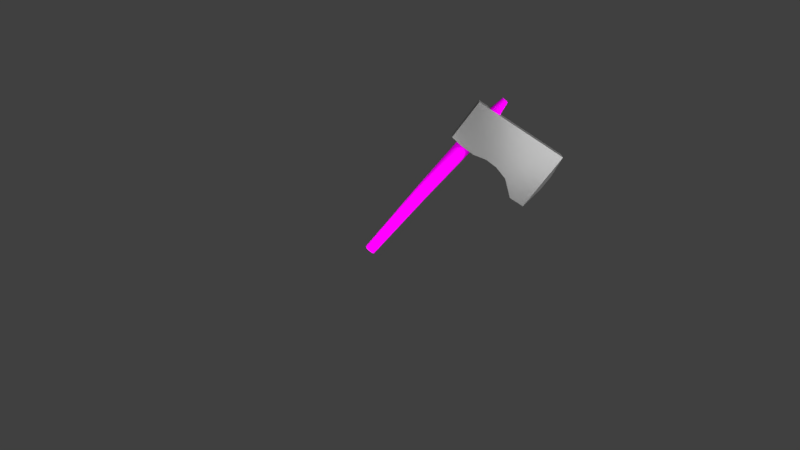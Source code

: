 # Source: Pickaxe.blend  (saved by Blender 2.79.0; exported with 4.5.12 LTS)
import bpy
from mathutils import Matrix  # noqa: F401  (used for matrix-valued properties, if any)

bpy.ops.wm.read_factory_settings(use_empty=True)
scene = bpy.context.scene
scene.name = 'Scene'

# ---- collections
col_collection_1 = bpy.data.collections.new('Collection 1'); scene.collection.children.link(col_collection_1)

# ---- images (referenced by path relative to the original .blend; pixels are not part of the script)
import os
ASSET_DIR = os.environ.get("B2B_ASSET_DIR", "")  # directory of the original .blend (textures are referenced by path, not embedded)
HERE = os.path.dirname(os.path.abspath(__file__))  # packed textures are extracted next to this script under _unpacked/

def load_image(name, relpath, width, height, colorspace="sRGB"):
    """Load a texture the original file referenced (path relative to the .blend, or extracted next to this script)."""
    p = next((c for c in (os.path.join(HERE, relpath), os.path.join(ASSET_DIR, relpath)) if relpath and os.path.exists(c)), "")
    if p:
        img = bpy.data.images.load(p, check_existing=True)
        img.name = name
    else:  # same state as the original file: an image datablock whose file is absent (Cycles renders it pink)
        img = bpy.data.images.new(name, width, height)
        img.source = "FILE"
        img.filepath = "//" + (relpath or name)
    img.colorspace_settings.name = colorspace
    return img
img_texturescom_woodfine0058_22_m_jpg = load_image('TexturesCom_WoodFine0058_22_M.jpg', 'TexturesCom_WoodFine0058_22_M.jpg', 1024, 1024, 'sRGB')

# ---- materials (node trees are filled in below, after node groups)
mat_handle = bpy.data.materials.new('Handle')
mat_handle.alpha_threshold = 0.0
mat_handle.diffuse_color = (0.223, 0.06598, 0.004135, 1.0)
mat_handle.roughness = 0.5
mat_metal = bpy.data.materials.new('Metal')
mat_metal.alpha_threshold = 0.0
mat_metal.roughness = 0.5

# ---- material node trees
mat_handle.use_nodes = True; mat_handle.node_tree.nodes.clear()
_N = mat_handle.node_tree.nodes; _L = mat_handle.node_tree.links
n0 = _N.new('ShaderNodeOutputMaterial'); n0.name = 'Material Output'; n0.location = (300, 300)
n1 = _N.new('ShaderNodeBsdfDiffuse'); n1.name = 'Diffuse BSDF'; n1.location = (10, 300)
n2 = _N.new('ShaderNodeTexImage'); n2.name = 'Image Texture'; n2.location = (-205, 266)
n2.width = 140
n2.image = img_texturescom_woodfine0058_22_m_jpg
_L.new(n1.outputs[0], n0.inputs[0])
_L.new(n2.outputs[0], n1.inputs[0])
n0.is_active_output = True
mat_metal.use_nodes = True; mat_metal.node_tree.nodes.clear()
_N = mat_metal.node_tree.nodes; _L = mat_metal.node_tree.links
n0 = _N.new('ShaderNodeOutputMaterial'); n0.name = 'Material Output'; n0.location = (300, 300)
n1 = _N.new('ShaderNodeBsdfPrincipled'); n1.name = 'Principled BSDF'; n1.location = (44, 304)
n1.width = 150
n1.subsurface_method = 'BURLEY'
n1.inputs[0].default_value = (0.4588, 0.4588, 0.4588, 1.0)
n1.inputs[1].default_value = 0.6838
n1.inputs[2].default_value = 0.2964
n1.inputs[3].default_value = 1.45
n1.inputs[9].default_value = (1.0, 1.0, 1.0)
n1.inputs[13].default_value = 0.5494
_L.new(n1.outputs[0], n0.inputs[0])
n0.is_active_output = True

# ---- world
world_world = bpy.data.worlds.new('World'); scene.world = world_world
world_world.color = (0.05088, 0.05088, 0.05088)
world_world.use_sun_shadow = False
world_world.sun_shadow_jitter_overblur = 0.0
world_world.cycles.sampling_method = 'MANUAL'

# ---- cameras
cam_camera_001 = bpy.data.cameras.new('Camera.001')
cam_camera_001.clip_end = 100.0
cam_camera_001.lens = 35.0
cam_camera_001.sensor_width = 32.0
cam_camera_001.sensor_height = 18.0
cam_camera_001.display_size = 2.0
cam_camera_001.dof.focus_distance = 0.0

# ---- lights
light_area_001 = bpy.data.lights.new('Area.001', 'AREA')
light_area_001.transmission_factor = 0.0
light_area_001.energy = 905.2
light_area_001.shadow_buffer_clip_start = 0.5
light_area_001.shadow_soft_size = 14.37
light_area_001.shadow_maximum_resolution = 0.006
light_area_001.use_absolute_resolution = True
light_area_001.size = 14.37
light_area_001.size_y = 0.1
light_area = bpy.data.lights.new('Area', 'AREA')
light_area.transmission_factor = 0.0
light_area.energy = 905.2
light_area.shadow_buffer_clip_start = 0.5
light_area.shadow_soft_size = 14.37
light_area.shadow_maximum_resolution = 0.006
light_area.use_absolute_resolution = True
light_area.size = 14.37
light_area.size_y = 0.1
light_sun = bpy.data.lights.new('Sun', 'SUN')
light_sun.transmission_factor = 0.0
light_sun.angle = 0.1993
light_sun.energy = 3.0
light_sun.shadow_buffer_clip_start = 0.5
light_sun.shadow_soft_size = 0.1
light_sun.shadow_cascade_max_distance = 1000.0

# ---- meshes
me_cylinder_003 = bpy.data.meshes.new('Cylinder.003')
me_cylinder_003.from_pydata([(0.01306, 0.01661, -0.251), (0.01306, -0.1953, 1.172), (0.1338, 0.001012, -0.251), (0.08626, -0.2047, 1.172), (0.2499, -0.04519, -0.251), (0.1566, -0.2327, 1.172), (0.3569, -0.1202, -0.251), (0.2215, -0.2782, 1.172), (0.4507, -0.2212, -0.251), (0.2784, -0.3394, 1.172), (0.5276, -0.3442, -0.251), (0.325, -0.414, 1.172), (0.5848, -0.4846, -0.251), (0.3597, -0.4991, 1.172), (0.62, -0.6369, -0.251), (0.381, -0.5915, 1.172), (0.6319, -0.7953, -0.251), (0.3883, -0.6875, 1.172), (0.62, -0.9537, -0.251), (0.381, -0.7835, 1.172), (0.5848, -1.106, -0.251), (0.3597, -0.8759, 1.172), (0.5276, -1.246, -0.251), (0.325, -0.961, 1.172), (0.4507, -1.369, -0.251), (0.2784, -1.036, 1.172), (0.3569, -1.47, -0.251), (0.2215, -1.097, 1.172), (0.2499, -1.545, -0.251), (0.1566, -1.142, 1.172), (0.1338, -1.592, -0.251), (0.08626, -1.17, 1.172), (0.01306, -1.607, -0.251), (0.01306, -1.18, 1.172), (-0.1077, -1.592, -0.251), (-0.06014, -1.17, 1.172), (-0.2238, -1.545, -0.251), (-0.1305, -1.142, 1.172), (-0.3308, -1.47, -0.251), (-0.1954, -1.097, 1.172), (-0.4245, -1.369, -0.251), (-0.2522, -1.036, 1.172), (-0.5015, -1.246, -0.251), (-0.2989, -0.961, 1.172), (-0.5587, -1.106, -0.251), (-0.3336, -0.8759, 1.172), (-0.5939, -0.9537, -0.251), (-0.3549, -0.7835, 1.172), (-0.6058, -0.7953, -0.251), (-0.3621, -0.6875, 1.172), (-0.5939, -0.6369, -0.251), (-0.3549, -0.5915, 1.172), (-0.5587, -0.4846, -0.251), (-0.3336, -0.4991, 1.172), (-0.5015, -0.3442, -0.251), (-0.2989, -0.414, 1.172), (-0.4245, -0.2212, -0.251), (-0.2522, -0.3394, 1.172), (-0.3308, -0.1202, -0.251), (-0.1954, -0.2782, 1.172), (-0.2238, -0.04519, -0.251), (-0.1305, -0.2327, 1.172), (-0.1077, 0.001012, -0.251), (-0.06014, -0.2047, 1.172), (0.01306, 0.6875, 0.9469), (0.2081, 0.6623, 0.9469), (0.3957, 0.5876, 0.9469), (0.5686, 0.4664, 0.9469), (0.7202, 0.3032, 0.9469), (0.8445, 0.1044, 0.9469), (0.9369, -0.1224, 0.9469), (0.9938, -0.3685, 0.9469), (1.013, -0.6245, 0.9469), (0.9938, -0.8804, 0.9469), (0.9369, -1.127, 0.9469), (0.8445, -1.353, 0.9469), (0.7202, -1.552, 0.9469), (0.5686, -1.715, 0.9469), (0.3957, -1.837, 0.9469), (0.2081, -1.911, 0.9469), (0.01306, -1.936, 0.9469), (-0.182, -1.911, 0.9469), (-0.3696, -1.837, 0.9469), (-0.5425, -1.715, 0.9469), (-0.694, -1.552, 0.9469), (-0.8184, -1.353, 0.9469), (-0.9108, -1.127, 0.9469), (-0.9677, -0.8804, 0.9469), (-0.9869, -0.6245, 0.9469), (-0.9677, -0.3685, 0.9469), (-0.9108, -0.1224, 0.9469), (-0.8184, 0.1044, 0.9469), (-0.694, 0.3032, 0.9469), (-0.5425, 0.4664, 0.9469), (-0.3696, 0.5876, 0.9469), (-0.182, 0.6623, 0.9469), (0.1661, 0.2142, 0.3064), (0.1465, 0.0848, -0.02135), (0.3133, 0.1556, 0.3064), (0.2748, 0.03374, -0.02135), (0.4489, 0.06049, 0.3064), (0.3931, -0.04919, -0.02135), (0.5678, -0.06751, 0.3064), (0.4967, -0.1608, -0.02135), (0.6654, -0.2235, 0.3064), (0.5818, -0.2968, -0.02135), (0.7379, -0.4014, 0.3064), (0.645, -0.4519, -0.02135), (0.7825, -0.5945, 0.3064), (0.6839, -0.6203, -0.02135), (0.7976, -0.7953, 0.3064), (0.697, -0.7953, -0.02135), (0.7825, -0.9961, 0.3064), (0.6839, -0.9704, -0.02135), (0.7379, -1.189, 0.3064), (0.645, -1.139, -0.02135), (0.6654, -1.367, 0.3064), (0.5818, -1.294, -0.02135), (0.5678, -1.523, 0.3064), (0.4967, -1.43, -0.02135), (0.4489, -1.651, 0.3064), (0.3931, -1.541, -0.02135), (0.3133, -1.746, 0.3064), (0.2748, -1.624, -0.02135), (0.1661, -1.805, 0.3064), (0.1465, -1.675, -0.02135), (0.01306, -1.825, 0.3064), (0.01306, -1.693, -0.02135), (-0.14, -1.805, 0.3064), (-0.1204, -1.675, -0.02135), (-0.2872, -1.746, 0.3064), (-0.2487, -1.624, -0.02135), (-0.4228, -1.651, 0.3064), (-0.3669, -1.541, -0.02135), (-0.5417, -1.523, 0.3064), (-0.4706, -1.43, -0.02135), (-0.6393, -1.367, 0.3064), (-0.5557, -1.294, -0.02135), (-0.7118, -1.189, 0.3064), (-0.6189, -1.139, -0.02135), (-0.7564, -0.9961, 0.3064), (-0.6578, -0.9704, -0.02135), (-0.7715, -0.7953, 0.3064), (-0.6709, -0.7953, -0.02135), (-0.7564, -0.5945, 0.3064), (-0.6578, -0.6203, -0.02135), (-0.7118, -0.4014, 0.3064), (-0.6189, -0.4519, -0.02135), (-0.6393, -0.2235, 0.3064), (-0.5557, -0.2968, -0.02135), (-0.5417, -0.06751, 0.3064), (-0.4706, -0.1608, -0.02135), (-0.4228, 0.0605, 0.3064), (-0.3669, -0.04919, -0.02135), (-0.2872, 0.1556, 0.3064), (-0.2487, 0.03374, -0.02135), (-0.14, 0.2142, 0.3064), (-0.1204, 0.0848, -0.02135), (0.01306, 0.102, -0.02135), (0.01306, 0.234, 0.3064), (-1.067, -3.363, 1.052), (-1.067, -2.948, 0.7534), (-1.067, -1.742, 1.062), (-1.067, -1.308, 0.75), (1.03, -3.363, 1.052), (1.03, -2.948, 0.7534), (1.03, -1.742, 1.062), (1.03, -1.308, 0.75), (-1.067, 0.9836, 0.7576), (-1.067, 0.833, 1.078), (1.03, 0.833, 1.078), (1.03, 0.9836, 0.7576), (-1.067, 2.817, 0.7885), (-1.067, 2.521, 1.089), (1.03, 2.521, 1.089), (1.03, 2.817, 0.7885), (-1.067, 4.697, 0.7944), (-1.067, 4.272, 1.1), (1.03, 4.272, 1.1), (1.03, 4.697, 0.7944), (-1.067, 6.72, 0.7766), (-1.067, 6.253, 1.113), (1.03, 6.253, 1.113), (1.03, 6.72, 0.7766), (-1.067, 9.169, 0.6967), (-1.067, 8.57, 1.128), (1.03, 8.57, 1.128), (1.03, 9.169, 0.6967), (-0.1131, 11.84, 0.8749), (-0.1131, 11.69, 0.9861), (0.0755, 11.69, 0.9861), (0.0755, 11.84, 0.8749), (-1.067, 11.41, 0.7109), (-1.067, 10.81, 1.142), (1.03, 10.81, 1.142), (1.03, 11.41, 0.7109)], [], [(64, 1, 3, 65), (65, 3, 5, 66), (66, 5, 7, 67), (67, 7, 9, 68), (68, 9, 11, 69), (69, 11, 13, 70), (70, 13, 15, 71), (71, 15, 17, 72), (72, 17, 19, 73), (73, 19, 21, 74), (74, 21, 23, 75), (75, 23, 25, 76), (76, 25, 27, 77), (77, 27, 29, 78), (78, 29, 31, 79), (79, 31, 33, 80), (80, 33, 35, 81), (81, 35, 37, 82), (82, 37, 39, 83), (83, 39, 41, 84), (84, 41, 43, 85), (85, 43, 45, 86), (86, 45, 47, 87), (87, 47, 49, 88), (88, 49, 51, 89), (89, 51, 53, 90), (90, 53, 55, 91), (91, 55, 57, 92), (92, 57, 59, 93), (93, 59, 61, 94), (3, 1, 63, 61, 59, 57, 55, 53, 51, 49, 47, 45, 43, 41, 39, 37, 35, 33, 31, 29, 27, 25, 23, 21, 19, 17, 15, 13, 11, 9, 7, 5), (94, 61, 63, 95), (95, 63, 1, 64), (0, 2, 4, 6, 8, 10, 12, 14, 16, 18, 20, 22, 24, 26, 28, 30, 32, 34, 36, 38, 40, 42, 44, 46, 48, 50, 52, 54, 56, 58, 60, 62), (156, 95, 64, 159), (154, 94, 95, 156), (152, 93, 94, 154), (150, 92, 93, 152), (148, 91, 92, 150), (146, 90, 91, 148), (144, 89, 90, 146), (142, 88, 89, 144), (140, 87, 88, 142), (138, 86, 87, 140), (136, 85, 86, 138), (134, 84, 85, 136), (132, 83, 84, 134), (130, 82, 83, 132), (128, 81, 82, 130), (126, 80, 81, 128), (124, 79, 80, 126), (122, 78, 79, 124), (120, 77, 78, 122), (118, 76, 77, 120), (116, 75, 76, 118), (114, 74, 75, 116), (112, 73, 74, 114), (110, 72, 73, 112), (108, 71, 72, 110), (106, 70, 71, 108), (104, 69, 70, 106), (102, 68, 69, 104), (100, 67, 68, 102), (98, 66, 67, 100), (96, 65, 66, 98), (159, 64, 65, 96), (0, 158, 97, 2), (158, 159, 96, 97), (2, 97, 99, 4), (97, 96, 98, 99), (4, 99, 101, 6), (99, 98, 100, 101), (6, 101, 103, 8), (101, 100, 102, 103), (8, 103, 105, 10), (103, 102, 104, 105), (10, 105, 107, 12), (105, 104, 106, 107), (12, 107, 109, 14), (107, 106, 108, 109), (14, 109, 111, 16), (109, 108, 110, 111), (16, 111, 113, 18), (111, 110, 112, 113), (18, 113, 115, 20), (113, 112, 114, 115), (20, 115, 117, 22), (115, 114, 116, 117), (22, 117, 119, 24), (117, 116, 118, 119), (24, 119, 121, 26), (119, 118, 120, 121), (26, 121, 123, 28), (121, 120, 122, 123), (28, 123, 125, 30), (123, 122, 124, 125), (30, 125, 127, 32), (125, 124, 126, 127), (32, 127, 129, 34), (127, 126, 128, 129), (34, 129, 131, 36), (129, 128, 130, 131), (36, 131, 133, 38), (131, 130, 132, 133), (38, 133, 135, 40), (133, 132, 134, 135), (40, 135, 137, 42), (135, 134, 136, 137), (42, 137, 139, 44), (137, 136, 138, 139), (44, 139, 141, 46), (139, 138, 140, 141), (46, 141, 143, 48), (141, 140, 142, 143), (48, 143, 145, 50), (143, 142, 144, 145), (50, 145, 147, 52), (145, 144, 146, 147), (52, 147, 149, 54), (147, 146, 148, 149), (54, 149, 151, 56), (149, 148, 150, 151), (56, 151, 153, 58), (151, 150, 152, 153), (58, 153, 155, 60), (153, 152, 154, 155), (60, 155, 157, 62), (155, 154, 156, 157), (62, 157, 158, 0), (157, 156, 159, 158), (160, 162, 163, 161), (167, 171, 170, 166), (166, 164, 165, 167), (164, 160, 161, 165), (162, 160, 164, 166), (167, 165, 161, 163), (171, 175, 174, 170), (166, 170, 169, 162), (163, 168, 171, 167), (162, 169, 168, 163), (174, 178, 177, 173), (170, 174, 173, 169), (168, 172, 175, 171), (169, 173, 172, 168), (176, 180, 183, 179), (172, 176, 179, 175), (173, 177, 176, 172), (175, 179, 178, 174), (183, 187, 186, 182), (177, 181, 180, 176), (179, 183, 182, 178), (178, 182, 181, 177), (184, 192, 195, 187), (182, 186, 185, 181), (180, 184, 187, 183), (181, 185, 184, 180), (189, 190, 191, 188), (185, 193, 192, 184), (187, 195, 194, 186), (186, 194, 193, 185), (188, 192, 193, 189), (189, 193, 194, 190), (191, 195, 192, 188), (190, 194, 195, 191)])
me_cylinder_003.polygons.foreach_set('material_index', [0, 0, 0, 0, 0, 0, 0, 0, 0, 0, 0, 0, 0, 0, 0, 0, 0, 0, 0, 0, 0, 0, 0, 0, 0, 0, 0, 0, 0, 0, 0, 0, 0, 0, 0, 0, 0, 0, 0, 0, 0, 0, 0, 0, 0, 0, 0, 0, 0, 0, 0, 0, 0, 0, 0, 0, 0, 0, 0, 0, 0, 0, 0, 0, 0, 0, 0, 0, 0, 0, 0, 0, 0, 0, 0, 0, 0, 0, 0, 0, 0, 0, 0, 0, 0, 0, 0, 0, 0, 0, 0, 0, 0, 0, 0, 0, 0, 0, 0, 0, 0, 0, 0, 0, 0, 0, 0, 0, 0, 0, 0, 0, 0, 0, 0, 0, 0, 0, 0, 0, 0, 0, 0, 0, 0, 0, 0, 0, 0, 0, 1, 1, 1, 1, 1, 1, 1, 1, 1, 1, 1, 1, 1, 1, 1, 1, 1, 1, 1, 1, 1, 1, 1, 1, 1, 1, 1, 1, 1, 1, 1, 1, 1, 1])
me_cylinder_003.materials.append(mat_handle)
me_cylinder_003.materials.append(mat_metal)
me_cylinder_003.use_remesh_preserve_volume = False
me_cylinder_003.use_remesh_preserve_attributes = False
me_cylinder_003.use_mirror_vertex_groups = False
me_cylinder_003.update()
me_cylinder_002 = bpy.data.meshes.new('Cylinder.002')
me_cylinder_002.from_pydata([(0.0, 0.9445, -1.289), (0.1951, 0.9264, -1.283), (0.3827, 0.8726, -1.267), (0.5556, 0.7853, -1.24), (0.7071, 0.6679, -1.204), (0.8315, 0.5247, -1.16), (0.9239, 0.3615, -1.111), (0.9808, 0.1843, -1.056), (1.0, 8.712e-08, -1.0), (0.9808, -0.1843, -0.9437), (0.9239, -0.3615, -0.8895), (0.8315, -0.5247, -0.8395), (0.7071, -0.6679, -0.7958), (0.5556, -0.7853, -0.7599), (0.3827, -0.8726, -0.7332), (0.1951, -0.9264, -0.7167), (-3.258e-07, -0.9445, -0.7112), (-0.1951, -0.9264, -0.7167), (-0.3827, -0.8726, -0.7332), (-0.5556, -0.7853, -0.7599), (-0.7071, -0.6679, -0.7958), (-0.8315, -0.5247, -0.8395), (-0.9239, -0.3615, -0.8895), (-0.9808, -0.1843, -0.9437), (-1.0, 9.278e-07, -1.0), (-0.9808, 0.1843, -1.056), (-0.9239, 0.3615, -1.111), (-0.8315, 0.5247, -1.16), (-0.7071, 0.6679, -1.204), (-0.5556, 0.7853, -1.24), (-0.3827, 0.8726, -1.267), (-0.1951, 0.9264, -1.283), (0.0936, 0.174, -2.828), (0.2446, 0.1623, -2.82), (0.3898, 0.1276, -2.796), (0.5236, 0.0712, -2.757), (0.6408, -0.004634, -2.705), (0.7371, -0.09704, -2.642), (0.8086, -0.2025, -2.569), (0.8526, -0.3169, -2.491), (0.8675, -0.4358, -2.409), (0.8526, -0.5548, -2.327), (0.8086, -0.6692, -2.249), (0.7371, -0.7746, -2.176), (0.6408, -0.867, -2.113), (0.5236, -0.9428, -2.061), (0.3898, -0.9992, -2.022), (0.2446, -1.034, -1.998), (0.0936, -1.046, -1.99), (-0.05737, -1.034, -1.998), (-0.2026, -0.9992, -2.022), (-0.3363, -0.9428, -2.061), (-0.4536, -0.867, -2.113), (-0.5499, -0.7746, -2.176), (-0.6214, -0.6692, -2.249), (-0.6654, -0.5548, -2.327), (-0.6803, -0.4358, -2.409), (-0.6654, -0.3169, -2.491), (-0.6214, -0.2025, -2.569), (-0.5499, -0.09704, -2.642), (-0.4536, -0.004633, -2.705), (-0.3363, 0.0712, -2.757), (-0.2026, 0.1276, -2.796), (-0.05737, 0.1623, -2.82), (-0.02107, -0.6793, -3.509), (0.08517, -0.6866, -3.502), (0.1873, -0.7083, -3.483), (0.2815, -0.7435, -3.451), (0.364, -0.7908, -3.408), (0.4317, -0.8484, -3.356), (0.4821, -0.9142, -3.297), (0.5131, -0.9856, -3.233), (0.5235, -1.06, -3.166), (0.5131, -1.134, -3.099), (0.4821, -1.205, -3.035), (0.4317, -1.271, -2.976), (0.364, -1.329, -2.924), (0.2815, -1.376, -2.881), (0.1873, -1.411, -2.85), (0.08517, -1.433, -2.83), (-0.02108, -1.44, -2.824), (-0.1273, -1.433, -2.83), (-0.2295, -1.411, -2.85), (-0.3236, -1.376, -2.881), (-0.4062, -1.329, -2.924), (-0.4739, -1.271, -2.976), (-0.5242, -1.205, -3.035), (-0.5552, -1.134, -3.099), (-0.5657, -1.06, -3.166), (-0.5552, -0.9856, -3.233), (-0.5242, -0.9142, -3.297), (-0.4739, -0.8484, -3.356), (-0.4062, -0.7908, -3.408), (-0.3236, -0.7435, -3.451), (-0.2295, -0.7083, -3.483), (-0.1273, -0.6866, -3.502), (-0.02107, -1.183, -3.735), (0.05381, -1.187, -3.73), (0.1258, -1.199, -3.714), (0.1922, -1.218, -3.688), (0.2503, -1.245, -3.653), (0.2981, -1.277, -3.61), (0.3336, -1.314, -3.562), (0.3554, -1.354, -3.509), (0.3628, -1.395, -3.454), (0.3554, -1.437, -3.399), (0.3336, -1.477, -3.347), (0.2981, -1.513, -3.298), (0.2503, -1.546, -3.255), (0.1922, -1.572, -3.22), (0.1258, -1.592, -3.195), (0.05381, -1.604, -3.179), (-0.02107, -1.608, -3.173), (-0.09596, -1.604, -3.179), (-0.168, -1.592, -3.195), (-0.2343, -1.572, -3.22), (-0.2925, -1.546, -3.255), (-0.3402, -1.513, -3.298), (-0.3757, -1.477, -3.347), (-0.3975, -1.437, -3.399), (-0.4049, -1.395, -3.454), (-0.3975, -1.354, -3.509), (-0.3757, -1.314, -3.562), (-0.3402, -1.277, -3.61), (-0.2925, -1.245, -3.653), (-0.2343, -1.218, -3.688), (-0.168, -1.199, -3.714), (-0.09596, -1.187, -3.73), (-0.02723, -1.708, -3.829), (0.0121, -1.709, -3.826), (0.05015, -1.711, -3.816), (0.08547, -1.714, -3.801), (0.1167, -1.718, -3.779), (0.1426, -1.723, -3.753), (0.1623, -1.729, -3.723), (0.1749, -1.734, -3.69), (0.1799, -1.74, -3.656), (0.1773, -1.746, -3.622), (0.167, -1.751, -3.589), (0.1495, -1.756, -3.558), (0.1254, -1.76, -3.532), (0.09571, -1.763, -3.51), (0.06153, -1.766, -3.493), (0.02418, -1.767, -3.483), (-0.01491, -1.767, -3.479), (-0.05424, -1.766, -3.482), (-0.0923, -1.764, -3.492), (-0.1276, -1.76, -3.508), (-0.1588, -1.756, -3.53), (-0.1848, -1.752, -3.556), (-0.2044, -1.746, -3.586), (-0.217, -1.74, -3.619), (-0.2221, -1.735, -3.653), (-0.2194, -1.729, -3.687), (-0.2091, -1.724, -3.72), (-0.1916, -1.719, -3.75), (-0.1676, -1.715, -3.777), (-0.1379, -1.711, -3.799), (-0.1037, -1.709, -3.815), (-0.06633, -1.708, -3.826), (-0.03671, -1.904, -3.758), (-0.01858, -1.905, -3.757), (-0.001002, -1.906, -3.752), (0.01534, -1.906, -3.745), (0.02981, -1.908, -3.735), (0.04186, -1.909, -3.723), (0.05103, -1.91, -3.709), (0.05695, -1.912, -3.694), (0.05942, -1.913, -3.678), (0.05832, -1.915, -3.662), (0.05371, -1.916, -3.647), (0.04576, -1.917, -3.633), (0.03477, -1.918, -3.62), (0.02117, -1.919, -3.61), (0.00548, -1.919, -3.602), (-0.0117, -1.919, -3.597), (-0.0297, -1.919, -3.596), (-0.04784, -1.919, -3.597), (-0.06541, -1.918, -3.602), (-0.08175, -1.917, -3.609), (-0.09622, -1.916, -3.619), (-0.1083, -1.915, -3.631), (-0.1174, -1.913, -3.645), (-0.1234, -1.912, -3.66), (-0.1258, -1.91, -3.676), (-0.1247, -1.909, -3.692), (-0.1201, -1.908, -3.707), (-0.1122, -1.906, -3.722), (-0.1012, -1.906, -3.734), (-0.08758, -1.905, -3.744), (-0.07189, -1.904, -3.752), (-0.05472, -1.904, -3.757), (-0.0436, -2.026, -3.715), (-0.03691, -2.026, -3.715), (-0.03043, -2.026, -3.713), (-0.02441, -2.026, -3.71), (-0.01907, -2.027, -3.707), (-0.01462, -2.027, -3.702), (-0.01124, -2.028, -3.697), (-0.009055, -2.028, -3.691), (-0.008146, -2.029, -3.685), (-0.00855, -2.029, -3.68), (-0.01025, -2.03, -3.674), (-0.01318, -2.03, -3.669), (-0.01724, -2.031, -3.664), (-0.02225, -2.031, -3.66), (-0.02804, -2.031, -3.658), (-0.03438, -2.031, -3.656), (-0.04102, -2.031, -3.655), (-0.04771, -2.031, -3.656), (-0.05419, -2.031, -3.657), (-0.06022, -2.03, -3.66), (-0.06555, -2.03, -3.664), (-0.07, -2.029, -3.668), (-0.07338, -2.029, -3.673), (-0.07557, -2.028, -3.679), (-0.07647, -2.028, -3.685), (-0.07607, -2.027, -3.691), (-0.07437, -2.027, -3.696), (-0.07144, -2.026, -3.702), (-0.06738, -2.026, -3.706), (-0.06237, -2.026, -3.71), (-0.05658, -2.026, -3.713), (-0.05024, -2.026, -3.715), (0.0, 0.9445, 1.289), (0.0, 1.0, 0.0), (0.1951, 0.9264, 1.283), (0.1951, 0.9808, 0.0), (0.3827, 0.8726, 1.267), (0.3827, 0.9239, 0.0), (0.5556, 0.7853, 1.24), (0.5556, 0.8315, 0.0), (0.7071, 0.6679, 1.204), (0.7071, 0.7071, 0.0), (0.8315, 0.5247, 1.16), (0.8315, 0.5556, 0.0), (0.9239, 0.3615, 1.111), (0.9239, 0.3827, 0.0), (0.9808, 0.1843, 1.056), (0.9808, 0.1951, 0.0), (1.0, 8.712e-08, 1.0), (1.0, -6.644e-08, 0.0), (0.9808, -0.1843, 0.9437), (0.9808, -0.1951, 0.0), (0.9239, -0.3615, 0.8895), (0.9239, -0.3827, 0.0), (0.8315, -0.5247, 0.8395), (0.8315, -0.5556, 0.0), (0.7071, -0.6679, 0.7958), (0.7071, -0.7071, 0.0), (0.5556, -0.7853, 0.7599), (0.5556, -0.8315, 0.0), (0.3827, -0.8726, 0.7332), (0.3827, -0.9239, 0.0), (0.1951, -0.9264, 0.7167), (0.1951, -0.9808, 0.0), (-3.258e-07, -0.9445, 0.7112), (-3.258e-07, -1.0, 0.0), (-0.1951, -0.9264, 0.7167), (-0.1951, -0.9808, 0.0), (-0.3827, -0.8726, 0.7332), (-0.3827, -0.9239, 0.0), (-0.5556, -0.7853, 0.7599), (-0.5556, -0.8315, 0.0), (-0.7071, -0.6679, 0.7958), (-0.7071, -0.7071, 0.0), (-0.8315, -0.5247, 0.8395), (-0.8315, -0.5556, 0.0), (-0.9239, -0.3615, 0.8895), (-0.9239, -0.3827, 0.0), (-0.9808, -0.1843, 0.9437), (-0.9808, -0.1951, 0.0), (-1.0, 9.278e-07, 1.0), (-1.0, 8.237e-07, 0.0), (-0.9808, 0.1843, 1.056), (-0.9808, 0.1951, 0.0), (-0.9239, 0.3615, 1.111), (-0.9239, 0.3827, 0.0), (-0.8315, 0.5247, 1.16), (-0.8315, 0.5556, 0.0), (-0.7071, 0.6679, 1.204), (-0.7071, 0.7071, 0.0), (-0.5556, 0.7853, 1.24), (-0.5556, 0.8315, 0.0), (-0.3827, 0.8726, 1.267), (-0.3827, 0.9239, 0.0), (-0.1951, 0.9264, 1.283), (-0.1951, 0.9808, 0.0), (0.0936, 0.174, 2.828), (0.2446, 0.1623, 2.82), (0.3898, 0.1276, 2.796), (0.5236, 0.0712, 2.757), (0.6408, -0.004634, 2.705), (0.7371, -0.09704, 2.642), (0.8086, -0.2025, 2.569), (0.8526, -0.3169, 2.491), (0.8675, -0.4358, 2.409), (0.8526, -0.5548, 2.327), (0.8086, -0.6692, 2.249), (0.7371, -0.7746, 2.176), (0.6408, -0.867, 2.113), (0.5236, -0.9428, 2.061), (0.3898, -0.9992, 2.022), (0.2446, -1.034, 1.998), (0.0936, -1.046, 1.99), (-0.05737, -1.034, 1.998), (-0.2026, -0.9992, 2.022), (-0.3363, -0.9428, 2.061), (-0.4536, -0.867, 2.113), (-0.5499, -0.7746, 2.176), (-0.6214, -0.6692, 2.249), (-0.6654, -0.5548, 2.327), (-0.6803, -0.4358, 2.409), (-0.6654, -0.3169, 2.491), (-0.6214, -0.2025, 2.569), (-0.5499, -0.09704, 2.642), (-0.4536, -0.004633, 2.705), (-0.3363, 0.0712, 2.757), (-0.2026, 0.1276, 2.796), (-0.05737, 0.1623, 2.82), (-0.02107, -0.6793, 3.509), (0.08517, -0.6866, 3.502), (0.1873, -0.7083, 3.483), (0.2815, -0.7435, 3.451), (0.364, -0.7908, 3.408), (0.4317, -0.8484, 3.356), (0.4821, -0.9142, 3.297), (0.5131, -0.9856, 3.233), (0.5235, -1.06, 3.166), (0.5131, -1.134, 3.099), (0.4821, -1.205, 3.035), (0.4317, -1.271, 2.976), (0.364, -1.329, 2.924), (0.2815, -1.376, 2.881), (0.1873, -1.411, 2.85), (0.08517, -1.433, 2.83), (-0.02108, -1.44, 2.824), (-0.1273, -1.433, 2.83), (-0.2295, -1.411, 2.85), (-0.3236, -1.376, 2.881), (-0.4062, -1.329, 2.924), (-0.4739, -1.271, 2.976), (-0.5242, -1.205, 3.035), (-0.5552, -1.134, 3.099), (-0.5657, -1.06, 3.166), (-0.5552, -0.9856, 3.233), (-0.5242, -0.9142, 3.297), (-0.4739, -0.8484, 3.356), (-0.4062, -0.7908, 3.408), (-0.3236, -0.7435, 3.451), (-0.2295, -0.7083, 3.483), (-0.1273, -0.6866, 3.502), (-0.02107, -1.183, 3.735), (0.05381, -1.187, 3.73), (0.1258, -1.199, 3.714), (0.1922, -1.218, 3.688), (0.2503, -1.245, 3.653), (0.2981, -1.277, 3.61), (0.3336, -1.314, 3.562), (0.3554, -1.354, 3.509), (0.3628, -1.395, 3.454), (0.3554, -1.437, 3.399), (0.3336, -1.477, 3.347), (0.2981, -1.513, 3.298), (0.2503, -1.546, 3.255), (0.1922, -1.572, 3.22), (0.1258, -1.592, 3.195), (0.05381, -1.604, 3.179), (-0.02107, -1.608, 3.173), (-0.09596, -1.604, 3.179), (-0.168, -1.592, 3.195), (-0.2343, -1.572, 3.22), (-0.2925, -1.546, 3.255), (-0.3402, -1.513, 3.298), (-0.3757, -1.477, 3.347), (-0.3975, -1.437, 3.399), (-0.4049, -1.395, 3.454), (-0.3975, -1.354, 3.509), (-0.3757, -1.314, 3.562), (-0.3402, -1.277, 3.61), (-0.2925, -1.245, 3.653), (-0.2343, -1.218, 3.688), (-0.168, -1.199, 3.714), (-0.09596, -1.187, 3.73), (-0.02723, -1.708, 3.829), (0.0121, -1.709, 3.826), (0.05015, -1.711, 3.816), (0.08547, -1.714, 3.801), (0.1167, -1.718, 3.779), (0.1426, -1.723, 3.753), (0.1623, -1.729, 3.723), (0.1749, -1.734, 3.69), (0.1799, -1.74, 3.656), (0.1773, -1.746, 3.622), (0.167, -1.751, 3.589), (0.1495, -1.756, 3.558), (0.1254, -1.76, 3.532), (0.09571, -1.763, 3.51), (0.06153, -1.766, 3.493), (0.02418, -1.767, 3.483), (-0.01491, -1.767, 3.479), (-0.05424, -1.766, 3.482), (-0.0923, -1.764, 3.492), (-0.1276, -1.76, 3.508), (-0.1588, -1.756, 3.53), (-0.1848, -1.752, 3.556), (-0.2044, -1.746, 3.586), (-0.217, -1.74, 3.619), (-0.2221, -1.735, 3.653), (-0.2194, -1.729, 3.687), (-0.2091, -1.724, 3.72), (-0.1916, -1.719, 3.75), (-0.1676, -1.715, 3.777), (-0.1379, -1.711, 3.799), (-0.1037, -1.709, 3.815), (-0.06633, -1.708, 3.826), (-0.03671, -1.904, 3.758), (-0.01858, -1.905, 3.757), (-0.001002, -1.906, 3.752), (0.01534, -1.906, 3.745), (0.02981, -1.908, 3.735), (0.04186, -1.909, 3.723), (0.05103, -1.91, 3.709), (0.05695, -1.912, 3.694), (0.05942, -1.913, 3.678), (0.05832, -1.915, 3.662), (0.05371, -1.916, 3.647), (0.04576, -1.917, 3.633), (0.03477, -1.918, 3.62), (0.02117, -1.919, 3.61), (0.00548, -1.919, 3.602), (-0.0117, -1.919, 3.597), (-0.0297, -1.919, 3.596), (-0.04784, -1.919, 3.597), (-0.06541, -1.918, 3.602), (-0.08175, -1.917, 3.609), (-0.09622, -1.916, 3.619), (-0.1083, -1.915, 3.631), (-0.1174, -1.913, 3.645), (-0.1234, -1.912, 3.66), (-0.1258, -1.91, 3.676), (-0.1247, -1.909, 3.692), (-0.1201, -1.908, 3.707), (-0.1122, -1.906, 3.722), (-0.1012, -1.906, 3.734), (-0.08758, -1.905, 3.744), (-0.07189, -1.904, 3.752), (-0.05472, -1.904, 3.757), (-0.0436, -2.026, 3.715), (-0.03691, -2.026, 3.715), (-0.03043, -2.026, 3.713), (-0.02441, -2.026, 3.71), (-0.01907, -2.027, 3.707), (-0.01462, -2.027, 3.702), (-0.01124, -2.028, 3.697), (-0.009055, -2.028, 3.691), (-0.008146, -2.029, 3.685), (-0.00855, -2.029, 3.68), (-0.01025, -2.03, 3.674), (-0.01318, -2.03, 3.669), (-0.01724, -2.031, 3.664), (-0.02225, -2.031, 3.66), (-0.02804, -2.031, 3.658), (-0.03438, -2.031, 3.656), (-0.04102, -2.031, 3.655), (-0.04771, -2.031, 3.656), (-0.05419, -2.031, 3.657), (-0.06022, -2.03, 3.66), (-0.06555, -2.03, 3.664), (-0.07, -2.029, 3.668), (-0.07338, -2.029, 3.673), (-0.07557, -2.028, 3.679), (-0.07647, -2.028, 3.685), (-0.07607, -2.027, 3.691), (-0.07437, -2.027, 3.696), (-0.07144, -2.026, 3.702), (-0.06738, -2.026, 3.706), (-0.06237, -2.026, 3.71), (-0.05658, -2.026, 3.713), (-0.05024, -2.026, 3.715), (-1.142, -8.921, -0.005546), (0.2075, 1.587, -0.1413), (-1.086, -8.923, 0.0009278), (0.2538, 1.585, -0.136), (-1.034, -8.925, 0.01282), (0.2971, 1.583, -0.1261), (-0.9877, -8.927, 0.02968), (0.3358, 1.582, -0.1121), (-0.9484, -8.928, 0.05085), (0.3684, 1.581, -0.09446), (-0.918, -8.929, 0.07552), (0.3937, 1.58, -0.07396), (-0.8975, -8.93, 0.1028), (0.4107, 1.58, -0.05133), (-0.8879, -8.929, 0.1315), (0.4187, 1.58, -0.02745), (-0.8894, -8.929, 0.1606), (0.4175, 1.58, -0.003231), (-0.902, -8.928, 0.189), (0.407, 1.581, 0.02039), (-0.9252, -8.926, 0.2157), (0.3877, 1.583, 0.04251), (-0.9581, -8.924, 0.2394), (0.3604, 1.584, 0.06227), (-0.9995, -8.922, 0.2595), (0.326, 1.586, 0.07892), (-1.048, -8.92, 0.275), (0.2859, 1.588, 0.09182), (-1.101, -8.917, 0.2854), (0.2416, 1.59, 0.1005), (-1.157, -8.915, 0.2903), (0.1949, 1.592, 0.1045), (-1.214, -8.912, 0.2895), (0.1475, 1.594, 0.1039), (-1.27, -8.91, 0.283), (0.1012, 1.596, 0.09849), (-1.322, -8.908, 0.2711), (0.0579, 1.598, 0.0886), (-1.369, -8.906, 0.2543), (0.01919, 1.599, 0.07459), (-1.408, -8.905, 0.2331), (-0.01344, 1.6, 0.05699), (-1.438, -8.904, 0.2084), (-0.03874, 1.601, 0.03649), (-1.459, -8.904, 0.1812), (-0.05572, 1.601, 0.01386), (-1.468, -8.904, 0.1524), (-0.06375, 1.601, -0.01003), (-1.467, -8.905, 0.1233), (-0.0625, 1.601, -0.03424), (-1.454, -8.906, 0.09489), (-0.05203, 1.6, -0.05786), (-1.431, -8.907, 0.06828), (-0.03273, 1.598, -0.07998), (-1.398, -8.909, 0.0445), (-0.005364, 1.597, -0.09974), (-1.357, -8.911, 0.02447), (0.02903, 1.595, -0.1164), (-1.309, -8.914, 0.008949), (0.06914, 1.593, -0.1293), (-1.255, -8.916, -0.001457), (0.1134, 1.591, -0.1379), (-1.199, -8.919, -0.006351), (0.1601, 1.589, -0.142), (0.1617, 0.8372, -0.3341), (0.2849, 0.8322, -0.3198), (0.4003, 0.8277, -0.2934), (0.5035, 0.8239, -0.2561), (0.5905, 0.8211, -0.2092), (0.6579, 0.8193, -0.1545), (0.7032, 0.8185, -0.09424), (0.7246, 0.8188, -0.03058), (0.7212, 0.8202, 0.03396), (0.6933, 0.8227, 0.09691), (0.6419, 0.8261, 0.1559), (0.569, 0.8303, 0.2085), (0.4773, 0.8352, 0.2529), (0.3704, 0.8405, 0.2873), (0.2524, 0.846, 0.3103), (0.1279, 0.8516, 0.3212), (0.001542, 0.8571, 0.3194), (-0.1217, 0.8621, 0.3051), (-0.2371, 0.8666, 0.2787), (-0.3403, 0.8704, 0.2414), (-0.4273, 0.8732, 0.1945), (-0.4947, 0.875, 0.1398), (-0.54, 0.8758, 0.0795), (-0.5614, 0.8755, 0.01585), (-0.558, 0.874, -0.0487), (-0.5301, 0.8716, -0.1117), (-0.4787, 0.8682, -0.1706), (-0.4058, 0.864, -0.2233), (-0.3141, 0.8591, -0.2676), (-0.2072, 0.8538, -0.302), (-0.08922, 0.8483, -0.3251), (0.03533, 0.8427, -0.3359), (-0.6882, -6.22, -0.1155), (-1.053, -8.662, -0.003076), (-0.6084, -6.223, -0.0973), (-1.0, -8.664, 0.008818), (-0.537, -6.225, -0.07147), (-0.9539, -8.665, 0.02568), (-0.4769, -6.227, -0.03904), (-0.9146, -8.667, 0.04685), (-0.4302, -6.229, -0.001235), (-0.8842, -8.667, 0.07152), (-0.3989, -6.229, 0.04048), (-0.8638, -8.668, 0.09875), (-0.3841, -6.229, 0.0845), (-0.8541, -8.668, 0.1275), (-0.3865, -6.228, 0.1291), (-0.8556, -8.667, 0.1566), (-0.4058, -6.226, 0.1727), (-0.8682, -8.666, 0.185), (-0.4413, -6.224, 0.2135), (-0.8914, -8.664, 0.2116), (-0.4918, -6.221, 0.2499), (-0.9244, -8.662, 0.2354), (-0.5552, -6.218, 0.2806), (-0.9657, -8.66, 0.2555), (-0.6291, -6.214, 0.3043), (-1.014, -8.658, 0.271), (-0.7107, -6.21, 0.3203), (-1.067, -8.655, 0.2814), (-0.7968, -6.206, 0.3278), (-1.123, -8.653, 0.2863), (-0.8842, -6.202, 0.3266), (-1.181, -8.65, 0.2855), (-0.9695, -6.199, 0.3166), (-1.236, -8.648, 0.279), (-1.049, -6.196, 0.2984), (-1.288, -8.646, 0.2671), (-1.121, -6.193, 0.2726), (-1.335, -8.644, 0.2502), (-1.181, -6.191, 0.2402), (-1.374, -8.643, 0.2291), (-1.227, -6.19, 0.2024), (-1.405, -8.642, 0.2044), (-1.259, -6.19, 0.1606), (-1.425, -8.642, 0.1772), (-1.274, -6.19, 0.1166), (-1.435, -8.642, 0.1484), (-1.271, -6.191, 0.07198), (-1.433, -8.643, 0.1193), (-1.252, -6.192, 0.02843), (-1.421, -8.644, 0.09089), (-1.216, -6.195, -0.01234), (-1.397, -8.645, 0.06428), (-1.166, -6.198, -0.04877), (-1.364, -8.647, 0.0405), (-1.103, -6.201, -0.07946), (-1.323, -8.649, 0.02046), (-1.029, -6.205, -0.1032), (-1.275, -8.652, 0.004945), (-0.947, -6.209, -0.1192), (-1.221, -8.654, -0.005461), (-0.8608, -6.212, -0.1267), (-1.165, -8.657, -0.01036), (-1.108, -8.659, -0.00955), (-0.7735, -6.216, -0.1254)], [], [(0, 225, 227, 1), (1, 227, 229, 2), (2, 229, 231, 3), (3, 231, 233, 4), (4, 233, 235, 5), (5, 235, 237, 6), (6, 237, 239, 7), (7, 239, 241, 8), (8, 241, 243, 9), (9, 243, 245, 10), (10, 245, 247, 11), (11, 247, 249, 12), (12, 249, 251, 13), (13, 251, 253, 14), (14, 253, 255, 15), (15, 255, 257, 16), (16, 257, 259, 17), (17, 259, 261, 18), (18, 261, 263, 19), (19, 263, 265, 20), (20, 265, 267, 21), (21, 267, 269, 22), (22, 269, 271, 23), (23, 271, 273, 24), (24, 273, 275, 25), (25, 275, 277, 26), (26, 277, 279, 27), (27, 279, 281, 28), (28, 281, 283, 29), (29, 283, 285, 30), (30, 285, 287, 31), (31, 287, 225, 0), (17, 18, 50, 49), (42, 43, 75, 74), (26, 27, 59, 58), (4, 5, 37, 36), (13, 14, 46, 45), (22, 23, 55, 54), (0, 1, 33, 32), (31, 0, 32, 63), (9, 10, 42, 41), (18, 19, 51, 50), (27, 28, 60, 59), (5, 6, 38, 37), (14, 15, 47, 46), (23, 24, 56, 55), (1, 2, 34, 33), (10, 11, 43, 42), (19, 20, 52, 51), (28, 29, 61, 60), (6, 7, 39, 38), (15, 16, 48, 47), (24, 25, 57, 56), (2, 3, 35, 34), (11, 12, 44, 43), (20, 21, 53, 52), (29, 30, 62, 61), (7, 8, 40, 39), (16, 17, 49, 48), (25, 26, 58, 57), (3, 4, 36, 35), (12, 13, 45, 44), (21, 22, 54, 53), (30, 31, 63, 62), (8, 9, 41, 40), (77, 78, 110, 109), (56, 57, 89, 88), (43, 44, 76, 75), (57, 58, 90, 89), (44, 45, 77, 76), (58, 59, 91, 90), (45, 46, 78, 77), (32, 33, 65, 64), (59, 60, 92, 91), (46, 47, 79, 78), (33, 34, 66, 65), (60, 61, 93, 92), (47, 48, 80, 79), (34, 35, 67, 66), (61, 62, 94, 93), (48, 49, 81, 80), (35, 36, 68, 67), (62, 63, 95, 94), (49, 50, 82, 81), (36, 37, 69, 68), (63, 32, 64, 95), (50, 51, 83, 82), (37, 38, 70, 69), (51, 52, 84, 83), (38, 39, 71, 70), (52, 53, 85, 84), (39, 40, 72, 71), (53, 54, 86, 85), (40, 41, 73, 72), (54, 55, 87, 86), (41, 42, 74, 73), (55, 56, 88, 87), (112, 113, 145, 144), (64, 65, 97, 96), (91, 92, 124, 123), (78, 79, 111, 110), (65, 66, 98, 97), (92, 93, 125, 124), (79, 80, 112, 111), (66, 67, 99, 98), (93, 94, 126, 125), (80, 81, 113, 112), (67, 68, 100, 99), (94, 95, 127, 126), (81, 82, 114, 113), (68, 69, 101, 100), (95, 64, 96, 127), (82, 83, 115, 114), (69, 70, 102, 101), (83, 84, 116, 115), (70, 71, 103, 102), (84, 85, 117, 116), (71, 72, 104, 103), (85, 86, 118, 117), (72, 73, 105, 104), (86, 87, 119, 118), (73, 74, 106, 105), (87, 88, 120, 119), (74, 75, 107, 106), (88, 89, 121, 120), (75, 76, 108, 107), (89, 90, 122, 121), (76, 77, 109, 108), (90, 91, 123, 122), (147, 148, 180, 179), (99, 100, 132, 131), (126, 127, 159, 158), (113, 114, 146, 145), (100, 101, 133, 132), (127, 96, 128, 159), (114, 115, 147, 146), (101, 102, 134, 133), (115, 116, 148, 147), (102, 103, 135, 134), (116, 117, 149, 148), (103, 104, 136, 135), (117, 118, 150, 149), (104, 105, 137, 136), (118, 119, 151, 150), (105, 106, 138, 137), (119, 120, 152, 151), (106, 107, 139, 138), (120, 121, 153, 152), (107, 108, 140, 139), (121, 122, 154, 153), (108, 109, 141, 140), (122, 123, 155, 154), (109, 110, 142, 141), (96, 97, 129, 128), (123, 124, 156, 155), (110, 111, 143, 142), (97, 98, 130, 129), (124, 125, 157, 156), (111, 112, 144, 143), (98, 99, 131, 130), (125, 126, 158, 157), (182, 183, 215, 214), (134, 135, 167, 166), (148, 149, 181, 180), (135, 136, 168, 167), (149, 150, 182, 181), (136, 137, 169, 168), (150, 151, 183, 182), (137, 138, 170, 169), (151, 152, 184, 183), (138, 139, 171, 170), (152, 153, 185, 184), (139, 140, 172, 171), (153, 154, 186, 185), (140, 141, 173, 172), (154, 155, 187, 186), (141, 142, 174, 173), (128, 129, 161, 160), (155, 156, 188, 187), (142, 143, 175, 174), (129, 130, 162, 161), (156, 157, 189, 188), (143, 144, 176, 175), (130, 131, 163, 162), (157, 158, 190, 189), (144, 145, 177, 176), (131, 132, 164, 163), (158, 159, 191, 190), (145, 146, 178, 177), (132, 133, 165, 164), (159, 128, 160, 191), (146, 147, 179, 178), (133, 134, 166, 165), (192, 193, 194, 195, 196, 197, 198, 199, 200, 201, 202, 203, 204, 205, 206, 207, 208, 209, 210, 211, 212, 213, 214, 215, 216, 217, 218, 219, 220, 221, 222, 223), (169, 170, 202, 201), (183, 184, 216, 215), (170, 171, 203, 202), (184, 185, 217, 216), (171, 172, 204, 203), (185, 186, 218, 217), (172, 173, 205, 204), (186, 187, 219, 218), (173, 174, 206, 205), (160, 161, 193, 192), (187, 188, 220, 219), (174, 175, 207, 206), (161, 162, 194, 193), (188, 189, 221, 220), (175, 176, 208, 207), (162, 163, 195, 194), (189, 190, 222, 221), (176, 177, 209, 208), (163, 164, 196, 195), (190, 191, 223, 222), (177, 178, 210, 209), (164, 165, 197, 196), (191, 160, 192, 223), (178, 179, 211, 210), (165, 166, 198, 197), (179, 180, 212, 211), (166, 167, 199, 198), (180, 181, 213, 212), (167, 168, 200, 199), (181, 182, 214, 213), (168, 169, 201, 200), (224, 226, 227, 225), (226, 228, 229, 227), (228, 230, 231, 229), (230, 232, 233, 231), (232, 234, 235, 233), (234, 236, 237, 235), (236, 238, 239, 237), (238, 240, 241, 239), (240, 242, 243, 241), (242, 244, 245, 243), (244, 246, 247, 245), (246, 248, 249, 247), (248, 250, 251, 249), (250, 252, 253, 251), (252, 254, 255, 253), (254, 256, 257, 255), (256, 258, 259, 257), (258, 260, 261, 259), (260, 262, 263, 261), (262, 264, 265, 263), (264, 266, 267, 265), (266, 268, 269, 267), (268, 270, 271, 269), (270, 272, 273, 271), (272, 274, 275, 273), (274, 276, 277, 275), (276, 278, 279, 277), (278, 280, 281, 279), (280, 282, 283, 281), (282, 284, 285, 283), (227, 229, 231, 233, 235, 237, 239, 241, 243, 245, 247, 249, 251, 253, 255, 257, 259, 261, 263, 265, 267, 269, 271, 273, 275, 277, 279, 281, 283, 285, 287, 225), (284, 286, 287, 285), (286, 224, 225, 287), (258, 305, 306, 260), (298, 330, 331, 299), (276, 314, 315, 278), (232, 292, 293, 234), (250, 301, 302, 252), (268, 310, 311, 270), (224, 288, 289, 226), (286, 319, 288, 224), (242, 297, 298, 244), (260, 306, 307, 262), (278, 315, 316, 280), (234, 293, 294, 236), (252, 302, 303, 254), (270, 311, 312, 272), (226, 289, 290, 228), (244, 298, 299, 246), (262, 307, 308, 264), (280, 316, 317, 282), (236, 294, 295, 238), (254, 303, 304, 256), (272, 312, 313, 274), (228, 290, 291, 230), (246, 299, 300, 248), (264, 308, 309, 266), (282, 317, 318, 284), (238, 295, 296, 240), (256, 304, 305, 258), (274, 313, 314, 276), (230, 291, 292, 232), (248, 300, 301, 250), (266, 309, 310, 268), (284, 318, 319, 286), (240, 296, 297, 242), (333, 365, 366, 334), (312, 344, 345, 313), (299, 331, 332, 300), (313, 345, 346, 314), (300, 332, 333, 301), (314, 346, 347, 315), (301, 333, 334, 302), (288, 320, 321, 289), (315, 347, 348, 316), (302, 334, 335, 303), (289, 321, 322, 290), (316, 348, 349, 317), (303, 335, 336, 304), (290, 322, 323, 291), (317, 349, 350, 318), (304, 336, 337, 305), (291, 323, 324, 292), (318, 350, 351, 319), (305, 337, 338, 306), (292, 324, 325, 293), (319, 351, 320, 288), (306, 338, 339, 307), (293, 325, 326, 294), (307, 339, 340, 308), (294, 326, 327, 295), (308, 340, 341, 309), (295, 327, 328, 296), (309, 341, 342, 310), (296, 328, 329, 297), (310, 342, 343, 311), (297, 329, 330, 298), (311, 343, 344, 312), (368, 400, 401, 369), (320, 352, 353, 321), (347, 379, 380, 348), (334, 366, 367, 335), (321, 353, 354, 322), (348, 380, 381, 349), (335, 367, 368, 336), (322, 354, 355, 323), (349, 381, 382, 350), (336, 368, 369, 337), (323, 355, 356, 324), (350, 382, 383, 351), (337, 369, 370, 338), (324, 356, 357, 325), (351, 383, 352, 320), (338, 370, 371, 339), (325, 357, 358, 326), (339, 371, 372, 340), (326, 358, 359, 327), (340, 372, 373, 341), (327, 359, 360, 328), (341, 373, 374, 342), (328, 360, 361, 329), (342, 374, 375, 343), (329, 361, 362, 330), (343, 375, 376, 344), (330, 362, 363, 331), (344, 376, 377, 345), (331, 363, 364, 332), (345, 377, 378, 346), (332, 364, 365, 333), (346, 378, 379, 347), (403, 435, 436, 404), (355, 387, 388, 356), (382, 414, 415, 383), (369, 401, 402, 370), (356, 388, 389, 357), (383, 415, 384, 352), (370, 402, 403, 371), (357, 389, 390, 358), (371, 403, 404, 372), (358, 390, 391, 359), (372, 404, 405, 373), (359, 391, 392, 360), (373, 405, 406, 374), (360, 392, 393, 361), (374, 406, 407, 375), (361, 393, 394, 362), (375, 407, 408, 376), (362, 394, 395, 363), (376, 408, 409, 377), (363, 395, 396, 364), (377, 409, 410, 378), (364, 396, 397, 365), (378, 410, 411, 379), (365, 397, 398, 366), (352, 384, 385, 353), (379, 411, 412, 380), (366, 398, 399, 367), (353, 385, 386, 354), (380, 412, 413, 381), (367, 399, 400, 368), (354, 386, 387, 355), (381, 413, 414, 382), (438, 470, 471, 439), (390, 422, 423, 391), (404, 436, 437, 405), (391, 423, 424, 392), (405, 437, 438, 406), (392, 424, 425, 393), (406, 438, 439, 407), (393, 425, 426, 394), (407, 439, 440, 408), (394, 426, 427, 395), (408, 440, 441, 409), (395, 427, 428, 396), (409, 441, 442, 410), (396, 428, 429, 397), (410, 442, 443, 411), (397, 429, 430, 398), (384, 416, 417, 385), (411, 443, 444, 412), (398, 430, 431, 399), (385, 417, 418, 386), (412, 444, 445, 413), (399, 431, 432, 400), (386, 418, 419, 387), (413, 445, 446, 414), (400, 432, 433, 401), (387, 419, 420, 388), (414, 446, 447, 415), (401, 433, 434, 402), (388, 420, 421, 389), (415, 447, 416, 384), (402, 434, 435, 403), (389, 421, 422, 390), (448, 479, 478, 477, 476, 475, 474, 473, 472, 471, 470, 469, 468, 467, 466, 465, 464, 463, 462, 461, 460, 459, 458, 457, 456, 455, 454, 453, 452, 451, 450, 449), (425, 457, 458, 426), (439, 471, 472, 440), (426, 458, 459, 427), (440, 472, 473, 441), (427, 459, 460, 428), (441, 473, 474, 442), (428, 460, 461, 429), (442, 474, 475, 443), (429, 461, 462, 430), (416, 448, 449, 417), (443, 475, 476, 444), (430, 462, 463, 431), (417, 449, 450, 418), (444, 476, 477, 445), (431, 463, 464, 432), (418, 450, 451, 419), (445, 477, 478, 446), (432, 464, 465, 433), (419, 451, 452, 420), (446, 478, 479, 447), (433, 465, 466, 434), (420, 452, 453, 421), (447, 479, 448, 416), (434, 466, 467, 435), (421, 453, 454, 422), (435, 467, 468, 436), (422, 454, 455, 423), (436, 468, 469, 437), (423, 455, 456, 424), (437, 469, 470, 438), (424, 456, 457, 425), (544, 481, 483, 545), (545, 483, 485, 546), (546, 485, 487, 547), (547, 487, 489, 548), (548, 489, 491, 549), (549, 491, 493, 550), (550, 493, 495, 551), (551, 495, 497, 552), (552, 497, 499, 553), (553, 499, 501, 554), (554, 501, 503, 555), (555, 503, 505, 556), (556, 505, 507, 557), (557, 507, 509, 558), (558, 509, 511, 559), (559, 511, 513, 560), (560, 513, 515, 561), (561, 515, 517, 562), (562, 517, 519, 563), (563, 519, 521, 564), (564, 521, 523, 565), (565, 523, 525, 566), (566, 525, 527, 567), (567, 527, 529, 568), (568, 529, 531, 569), (569, 531, 533, 570), (570, 533, 535, 571), (571, 535, 537, 572), (572, 537, 539, 573), (573, 539, 541, 574), (483, 481, 543, 541, 539, 537, 535, 533, 531, 529, 527, 525, 523, 521, 519, 517, 515, 513, 511, 509, 507, 505, 503, 501, 499, 497, 495, 493, 491, 489, 487, 485), (574, 541, 543, 575), (575, 543, 481, 544), (480, 482, 484, 486, 488, 490, 492, 494, 496, 498, 500, 502, 504, 506, 508, 510, 512, 514, 516, 518, 520, 522, 524, 526, 528, 530, 532, 534, 536, 538, 540, 542), (636, 575, 544, 639), (634, 574, 575, 636), (632, 573, 574, 634), (630, 572, 573, 632), (628, 571, 572, 630), (626, 570, 571, 628), (624, 569, 570, 626), (622, 568, 569, 624), (620, 567, 568, 622), (618, 566, 567, 620), (616, 565, 566, 618), (614, 564, 565, 616), (612, 563, 564, 614), (610, 562, 563, 612), (608, 561, 562, 610), (606, 560, 561, 608), (604, 559, 560, 606), (602, 558, 559, 604), (600, 557, 558, 602), (598, 556, 557, 600), (596, 555, 556, 598), (594, 554, 555, 596), (592, 553, 554, 594), (590, 552, 553, 592), (588, 551, 552, 590), (586, 550, 551, 588), (584, 549, 550, 586), (582, 548, 549, 584), (580, 547, 548, 582), (578, 546, 547, 580), (576, 545, 546, 578), (639, 544, 545, 576), (480, 638, 577, 482), (638, 639, 576, 577), (482, 577, 579, 484), (577, 576, 578, 579), (484, 579, 581, 486), (579, 578, 580, 581), (486, 581, 583, 488), (581, 580, 582, 583), (488, 583, 585, 490), (583, 582, 584, 585), (490, 585, 587, 492), (585, 584, 586, 587), (492, 587, 589, 494), (587, 586, 588, 589), (494, 589, 591, 496), (589, 588, 590, 591), (496, 591, 593, 498), (591, 590, 592, 593), (498, 593, 595, 500), (593, 592, 594, 595), (500, 595, 597, 502), (595, 594, 596, 597), (502, 597, 599, 504), (597, 596, 598, 599), (504, 599, 601, 506), (599, 598, 600, 601), (506, 601, 603, 508), (601, 600, 602, 603), (508, 603, 605, 510), (603, 602, 604, 605), (510, 605, 607, 512), (605, 604, 606, 607), (512, 607, 609, 514), (607, 606, 608, 609), (514, 609, 611, 516), (609, 608, 610, 611), (516, 611, 613, 518), (611, 610, 612, 613), (518, 613, 615, 520), (613, 612, 614, 615), (520, 615, 617, 522), (615, 614, 616, 617), (522, 617, 619, 524), (617, 616, 618, 619), (524, 619, 621, 526), (619, 618, 620, 621), (526, 621, 623, 528), (621, 620, 622, 623), (528, 623, 625, 530), (623, 622, 624, 625), (530, 625, 627, 532), (625, 624, 626, 627), (532, 627, 629, 534), (627, 626, 628, 629), (534, 629, 631, 536), (629, 628, 630, 631), (536, 631, 633, 538), (631, 630, 632, 633), (538, 633, 635, 540), (633, 632, 634, 635), (540, 635, 637, 542), (635, 634, 636, 637), (542, 637, 638, 480), (637, 636, 639, 638)])
me_cylinder_002.polygons.foreach_set('material_index', [0, 0, 0, 0, 0, 0, 0, 0, 0, 0, 0, 0, 0, 0, 0, 0, 0, 0, 0, 0, 0, 0, 0, 0, 0, 0, 0, 0, 0, 0, 0, 0, 0, 0, 0, 0, 0, 0, 0, 0, 0, 0, 0, 0, 0, 0, 0, 0, 0, 0, 0, 0, 0, 0, 0, 0, 0, 0, 0, 0, 0, 0, 0, 0, 0, 0, 0, 0, 0, 0, 0, 0, 0, 0, 0, 0, 0, 0, 0, 0, 0, 0, 0, 0, 0, 0, 0, 0, 0, 0, 0, 0, 0, 0, 0, 0, 0, 0, 0, 0, 0, 0, 0, 0, 0, 0, 0, 0, 0, 0, 0, 0, 0, 0, 0, 0, 0, 0, 0, 0, 0, 0, 0, 0, 0, 0, 0, 0, 0, 0, 0, 0, 0, 0, 0, 0, 0, 0, 0, 0, 0, 0, 0, 0, 0, 0, 0, 0, 0, 0, 0, 0, 0, 0, 0, 0, 0, 0, 0, 0, 0, 0, 0, 0, 0, 0, 0, 0, 0, 0, 0, 0, 0, 0, 0, 0, 0, 0, 0, 0, 0, 0, 0, 0, 0, 0, 0, 0, 0, 0, 0, 0, 0, 0, 0, 0, 0, 0, 0, 0, 0, 0, 0, 0, 0, 0, 0, 0, 0, 0, 0, 0, 0, 0, 0, 0, 0, 0, 0, 0, 0, 0, 0, 0, 0, 0, 0, 0, 0, 0, 0, 0, 0, 0, 0, 0, 0, 0, 0, 0, 0, 0, 0, 0, 0, 0, 0, 0, 0, 0, 0, 0, 0, 0, 0, 0, 0, 0, 0, 0, 0, 0, 0, 0, 0, 0, 0, 0, 0, 0, 0, 0, 0, 0, 0, 0, 0, 0, 0, 0, 0, 0, 0, 0, 0, 0, 0, 0, 0, 0, 0, 0, 0, 0, 0, 0, 0, 0, 0, 0, 0, 0, 0, 0, 0, 0, 0, 0, 0, 0, 0, 0, 0, 0, 0, 0, 0, 0, 0, 0, 0, 0, 0, 0, 0, 0, 0, 0, 0, 0, 0, 0, 0, 0, 0, 0, 0, 0, 0, 0, 0, 0, 0, 0, 0, 0, 0, 0, 0, 0, 0, 0, 0, 0, 0, 0, 0, 0, 0, 0, 0, 0, 0, 0, 0, 0, 0, 0, 0, 0, 0, 0, 0, 0, 0, 0, 0, 0, 0, 0, 0, 0, 0, 0, 0, 0, 0, 0, 0, 0, 0, 0, 0, 0, 0, 0, 0, 0, 0, 0, 0, 0, 0, 0, 0, 0, 0, 0, 0, 0, 0, 0, 0, 0, 0, 0, 0, 0, 0, 0, 0, 0, 0, 0, 0, 0, 0, 0, 0, 0, 0, 0, 0, 0, 0, 0, 0, 0, 0, 0, 0, 0, 0, 0, 0, 0, 0, 0, 0, 0, 0, 1, 1, 1, 1, 1, 1, 1, 1, 1, 1, 1, 1, 1, 1, 1, 1, 1, 1, 1, 1, 1, 1, 1, 1, 1, 1, 1, 1, 1, 1, 1, 1, 1, 1, 1, 1, 1, 1, 1, 1, 1, 1, 1, 1, 1, 1, 1, 1, 1, 1, 1, 1, 1, 1, 1, 1, 1, 1, 1, 1, 1, 1, 1, 1, 1, 1, 1, 1, 1, 1, 1, 1, 1, 1, 1, 1, 1, 1, 1, 1, 1, 1, 1, 1, 1, 1, 1, 1, 1, 1, 1, 1, 1, 1, 1, 1, 1, 1, 1, 1, 1, 1, 1, 1, 1, 1, 1, 1, 1, 1, 1, 1, 1, 1, 1, 1, 1, 1, 1, 1, 1, 1, 1, 1, 1, 1, 1, 1, 1, 1])
me_cylinder_002.materials.append(mat_metal)
me_cylinder_002.materials.append(mat_handle)
me_cylinder_002.use_remesh_preserve_volume = False
me_cylinder_002.use_remesh_preserve_attributes = False
me_cylinder_002.use_mirror_vertex_groups = False
me_cylinder_002.update()

# ---- objects
ob_area_001 = bpy.data.objects.new('Area.001', light_area_001)
ob_area = bpy.data.objects.new('Area', light_area)
ob_cylinder_002 = bpy.data.objects.new('Cylinder.002', me_cylinder_003)
ob_cylinder_001 = bpy.data.objects.new('Cylinder.001', me_cylinder_002)
ob_camera = bpy.data.objects.new('Camera', cam_camera_001)
ob_sun = bpy.data.objects.new('Sun', light_sun)

# ---- transforms, parenting, visibility, modifiers, constraints
ob_area_001.location = (7.83, -2.401, 2.112)
ob_area_001.rotation_euler = (-1.471, -0.0, -1.827)
ob_area_001.scale = (0.7132, 0.7132, 0.7132)
ob_area_001.lineart.crease_threshold = 0.0
ob_area.location = (13.32, 14.12, 8.198)
ob_area.rotation_euler = (-1.471, -0.0, -1.047)
ob_area.lineart.crease_threshold = 0.0
ob_cylinder_002.location = (1.418, -0.06208, 1.463)
ob_cylinder_002.rotation_euler = (-0.7059, -0.0, 0.0)
ob_cylinder_002.scale = (0.4962, 0.4619, 9.629)
ob_cylinder_002.hide_viewport = True
ob_cylinder_002.lineart.crease_threshold = 0.0
ob_cylinder_001.location = (1.158, 5.676, 8.122)
ob_cylinder_001.rotation_euler = (0.8852, -0.0, 0.0)
ob_cylinder_001.scale = (1.547, 2.669, 3.036)
ob_cylinder_001.hide_render = True
ob_cylinder_001.lineart.crease_threshold = 0.0
ob_camera.location = (58.6, 3.379, 18.56)
ob_camera.rotation_euler = (1.284, 2.478e-07, 1.627)
ob_camera.lineart.crease_threshold = 0.0
ob_sun.location = (-0.4268, 48.48, 23.56)
ob_sun.rotation_euler = (0.0, 1.031, -5.228)
ob_sun.lineart.crease_threshold = 0.0

# ---- collection membership
col_collection_1.objects.link(ob_area_001)
col_collection_1.objects.link(ob_area)
col_collection_1.objects.link(ob_cylinder_002)
col_collection_1.objects.link(ob_cylinder_001)
col_collection_1.objects.link(ob_camera)
col_collection_1.objects.link(ob_sun)

# ---- scene / render settings (as saved in the file)
scene.camera = ob_camera
scene.frame_start = 1; scene.frame_end = 250; scene.frame_set(1)
scene.render.engine = 'CYCLES'
scene.render.resolution_percentage = 50
scene.render.dither_intensity = 0.0
scene.render.film_transparent = True
scene.render.use_freestyle = True
scene.render.line_thickness = 3.0
scene.cycles.use_denoising = False
scene.cycles.samples = 128
scene.cycles.sampling_pattern = 'TABULATED_SOBOL'
scene.cycles.use_adaptive_sampling = False
scene.cycles.use_light_tree = False
scene.cycles.blur_glossy = 0.0
scene.cycles.sample_clamp_indirect = 0.0
scene.view_settings.view_transform = 'Standard'
bpy.context.view_layer.update()
